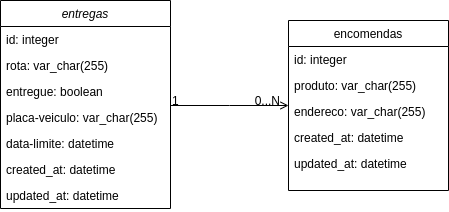

The diagram above was exported from draw.io. Its source (the exported page's mxGraphModel, read from the mxfile embedded in the PNG):
<mxGraphModel dx="1220" dy="584" grid="1" gridSize="10" guides="1" tooltips="1" connect="1" arrows="1" fold="1" page="1" pageScale="1" pageWidth="827" pageHeight="1169" math="0" shadow="0">
  <root>
    <mxCell id="WIyWlLk6GJQsqaUBKTNV-0" />
    <mxCell id="WIyWlLk6GJQsqaUBKTNV-1" parent="WIyWlLk6GJQsqaUBKTNV-0" />
    <mxCell id="zkfFHV4jXpPFQw0GAbJ--0" value="entregas" style="swimlane;fontStyle=2;align=center;verticalAlign=top;childLayout=stackLayout;horizontal=1;startSize=26;horizontalStack=0;resizeParent=1;resizeLast=0;collapsible=1;marginBottom=0;rounded=0;shadow=0;strokeWidth=1;" parent="WIyWlLk6GJQsqaUBKTNV-1" vertex="1">
      <mxGeometry x="220" y="120" width="170" height="208" as="geometry">
        <mxRectangle x="220" y="120" width="160" height="26" as="alternateBounds" />
      </mxGeometry>
    </mxCell>
    <mxCell id="zkfFHV4jXpPFQw0GAbJ--1" value="id: integer" style="text;align=left;verticalAlign=top;spacingLeft=4;spacingRight=4;overflow=hidden;rotatable=0;points=[[0,0.5],[1,0.5]];portConstraint=eastwest;" parent="zkfFHV4jXpPFQw0GAbJ--0" vertex="1">
      <mxGeometry y="26" width="170" height="26" as="geometry" />
    </mxCell>
    <mxCell id="zkfFHV4jXpPFQw0GAbJ--2" value="rota: var_char(255)" style="text;align=left;verticalAlign=top;spacingLeft=4;spacingRight=4;overflow=hidden;rotatable=0;points=[[0,0.5],[1,0.5]];portConstraint=eastwest;rounded=0;shadow=0;html=0;" parent="zkfFHV4jXpPFQw0GAbJ--0" vertex="1">
      <mxGeometry y="52" width="170" height="26" as="geometry" />
    </mxCell>
    <mxCell id="zkfFHV4jXpPFQw0GAbJ--3" value="entregue: boolean" style="text;align=left;verticalAlign=top;spacingLeft=4;spacingRight=4;overflow=hidden;rotatable=0;points=[[0,0.5],[1,0.5]];portConstraint=eastwest;rounded=0;shadow=0;html=0;" parent="zkfFHV4jXpPFQw0GAbJ--0" vertex="1">
      <mxGeometry y="78" width="170" height="26" as="geometry" />
    </mxCell>
    <mxCell id="t3POQuHQdP8Y4yK0iXM9-0" value="placa-veiculo: var_char(255)&#10;" style="text;align=left;verticalAlign=top;spacingLeft=4;spacingRight=4;overflow=hidden;rotatable=0;points=[[0,0.5],[1,0.5]];portConstraint=eastwest;rounded=0;shadow=0;html=0;" vertex="1" parent="zkfFHV4jXpPFQw0GAbJ--0">
      <mxGeometry y="104" width="170" height="26" as="geometry" />
    </mxCell>
    <mxCell id="t3POQuHQdP8Y4yK0iXM9-1" value="data-limite: datetime" style="text;align=left;verticalAlign=top;spacingLeft=4;spacingRight=4;overflow=hidden;rotatable=0;points=[[0,0.5],[1,0.5]];portConstraint=eastwest;rounded=0;shadow=0;html=0;" vertex="1" parent="zkfFHV4jXpPFQw0GAbJ--0">
      <mxGeometry y="130" width="170" height="26" as="geometry" />
    </mxCell>
    <mxCell id="t3POQuHQdP8Y4yK0iXM9-4" value="created_at: datetime" style="text;align=left;verticalAlign=top;spacingLeft=4;spacingRight=4;overflow=hidden;rotatable=0;points=[[0,0.5],[1,0.5]];portConstraint=eastwest;rounded=0;shadow=0;html=0;" vertex="1" parent="zkfFHV4jXpPFQw0GAbJ--0">
      <mxGeometry y="156" width="170" height="26" as="geometry" />
    </mxCell>
    <mxCell id="t3POQuHQdP8Y4yK0iXM9-5" value="updated_at: datetime" style="text;align=left;verticalAlign=top;spacingLeft=4;spacingRight=4;overflow=hidden;rotatable=0;points=[[0,0.5],[1,0.5]];portConstraint=eastwest;rounded=0;shadow=0;html=0;" vertex="1" parent="zkfFHV4jXpPFQw0GAbJ--0">
      <mxGeometry y="182" width="170" height="26" as="geometry" />
    </mxCell>
    <mxCell id="zkfFHV4jXpPFQw0GAbJ--17" value="encomendas" style="swimlane;fontStyle=0;align=center;verticalAlign=top;childLayout=stackLayout;horizontal=1;startSize=26;horizontalStack=0;resizeParent=1;resizeLast=0;collapsible=1;marginBottom=0;rounded=0;shadow=0;strokeWidth=1;" parent="WIyWlLk6GJQsqaUBKTNV-1" vertex="1">
      <mxGeometry x="508" y="140" width="160" height="170" as="geometry">
        <mxRectangle x="550" y="140" width="160" height="26" as="alternateBounds" />
      </mxGeometry>
    </mxCell>
    <mxCell id="zkfFHV4jXpPFQw0GAbJ--18" value="id: integer" style="text;align=left;verticalAlign=top;spacingLeft=4;spacingRight=4;overflow=hidden;rotatable=0;points=[[0,0.5],[1,0.5]];portConstraint=eastwest;" parent="zkfFHV4jXpPFQw0GAbJ--17" vertex="1">
      <mxGeometry y="26" width="160" height="26" as="geometry" />
    </mxCell>
    <mxCell id="zkfFHV4jXpPFQw0GAbJ--19" value="produto: var_char(255)" style="text;align=left;verticalAlign=top;spacingLeft=4;spacingRight=4;overflow=hidden;rotatable=0;points=[[0,0.5],[1,0.5]];portConstraint=eastwest;rounded=0;shadow=0;html=0;" parent="zkfFHV4jXpPFQw0GAbJ--17" vertex="1">
      <mxGeometry y="52" width="160" height="26" as="geometry" />
    </mxCell>
    <mxCell id="zkfFHV4jXpPFQw0GAbJ--20" value="endereco: var_char(255)" style="text;align=left;verticalAlign=top;spacingLeft=4;spacingRight=4;overflow=hidden;rotatable=0;points=[[0,0.5],[1,0.5]];portConstraint=eastwest;rounded=0;shadow=0;html=0;" parent="zkfFHV4jXpPFQw0GAbJ--17" vertex="1">
      <mxGeometry y="78" width="160" height="26" as="geometry" />
    </mxCell>
    <mxCell id="t3POQuHQdP8Y4yK0iXM9-6" value="created_at: datetime" style="text;align=left;verticalAlign=top;spacingLeft=4;spacingRight=4;overflow=hidden;rotatable=0;points=[[0,0.5],[1,0.5]];portConstraint=eastwest;rounded=0;shadow=0;html=0;" vertex="1" parent="zkfFHV4jXpPFQw0GAbJ--17">
      <mxGeometry y="104" width="160" height="26" as="geometry" />
    </mxCell>
    <mxCell id="t3POQuHQdP8Y4yK0iXM9-7" value="updated_at: datetime" style="text;align=left;verticalAlign=top;spacingLeft=4;spacingRight=4;overflow=hidden;rotatable=0;points=[[0,0.5],[1,0.5]];portConstraint=eastwest;rounded=0;shadow=0;html=0;" vertex="1" parent="zkfFHV4jXpPFQw0GAbJ--17">
      <mxGeometry y="130" width="160" height="26" as="geometry" />
    </mxCell>
    <mxCell id="zkfFHV4jXpPFQw0GAbJ--26" value="" style="endArrow=open;shadow=0;strokeWidth=1;rounded=0;endFill=1;edgeStyle=elbowEdgeStyle;elbow=vertical;" parent="WIyWlLk6GJQsqaUBKTNV-1" source="zkfFHV4jXpPFQw0GAbJ--0" target="zkfFHV4jXpPFQw0GAbJ--17" edge="1">
      <mxGeometry x="0.5" y="41" relative="1" as="geometry">
        <mxPoint x="380" y="192" as="sourcePoint" />
        <mxPoint x="540" y="192" as="targetPoint" />
        <mxPoint x="-40" y="32" as="offset" />
      </mxGeometry>
    </mxCell>
    <mxCell id="zkfFHV4jXpPFQw0GAbJ--27" value="1" style="resizable=0;align=left;verticalAlign=bottom;labelBackgroundColor=none;fontSize=12;" parent="zkfFHV4jXpPFQw0GAbJ--26" connectable="0" vertex="1">
      <mxGeometry x="-1" relative="1" as="geometry">
        <mxPoint y="4" as="offset" />
      </mxGeometry>
    </mxCell>
    <mxCell id="zkfFHV4jXpPFQw0GAbJ--28" value="0...N" style="resizable=0;align=right;verticalAlign=bottom;labelBackgroundColor=none;fontSize=12;" parent="zkfFHV4jXpPFQw0GAbJ--26" connectable="0" vertex="1">
      <mxGeometry x="1" relative="1" as="geometry">
        <mxPoint x="-7" y="4" as="offset" />
      </mxGeometry>
    </mxCell>
  </root>
</mxGraphModel>